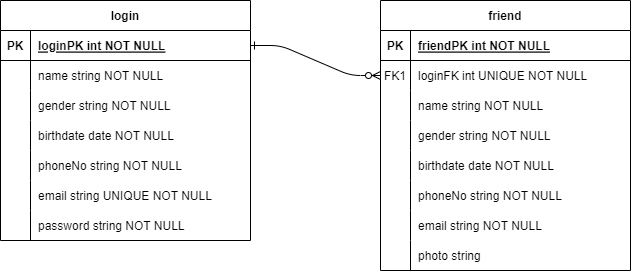

The diagram above was exported from draw.io. Its source (the exported page's mxGraphModel, read from the mxfile embedded in the PNG):
<mxGraphModel dx="989" dy="543" grid="1" gridSize="10" guides="1" tooltips="1" connect="1" arrows="1" fold="1" page="1" pageScale="1" pageWidth="850" pageHeight="1100" math="0" shadow="0" extFonts="Permanent Marker^https://fonts.googleapis.com/css?family=Permanent+Marker">
  <root>
    <mxCell id="0" />
    <mxCell id="1" parent="0" />
    <mxCell id="C-vyLk0tnHw3VtMMgP7b-1" value="" style="edgeStyle=entityRelationEdgeStyle;endArrow=ERzeroToMany;startArrow=ERone;endFill=1;startFill=0;" parent="1" source="C-vyLk0tnHw3VtMMgP7b-24" target="C-vyLk0tnHw3VtMMgP7b-6" edge="1">
      <mxGeometry width="100" height="100" relative="1" as="geometry">
        <mxPoint x="340" y="720" as="sourcePoint" />
        <mxPoint x="440" y="620" as="targetPoint" />
      </mxGeometry>
    </mxCell>
    <mxCell id="C-vyLk0tnHw3VtMMgP7b-2" value="friend" style="shape=table;startSize=30;container=1;collapsible=1;childLayout=tableLayout;fixedRows=1;rowLines=0;fontStyle=1;align=center;resizeLast=1;" parent="1" vertex="1">
      <mxGeometry x="500" y="90" width="250" height="270" as="geometry" />
    </mxCell>
    <mxCell id="C-vyLk0tnHw3VtMMgP7b-3" value="" style="shape=partialRectangle;collapsible=0;dropTarget=0;pointerEvents=0;fillColor=none;points=[[0,0.5],[1,0.5]];portConstraint=eastwest;top=0;left=0;right=0;bottom=1;" parent="C-vyLk0tnHw3VtMMgP7b-2" vertex="1">
      <mxGeometry y="30" width="250" height="30" as="geometry" />
    </mxCell>
    <mxCell id="C-vyLk0tnHw3VtMMgP7b-4" value="PK" style="shape=partialRectangle;overflow=hidden;connectable=0;fillColor=none;top=0;left=0;bottom=0;right=0;fontStyle=1;" parent="C-vyLk0tnHw3VtMMgP7b-3" vertex="1">
      <mxGeometry width="30" height="30" as="geometry">
        <mxRectangle width="30" height="30" as="alternateBounds" />
      </mxGeometry>
    </mxCell>
    <mxCell id="C-vyLk0tnHw3VtMMgP7b-5" value="friendPK int NOT NULL " style="shape=partialRectangle;overflow=hidden;connectable=0;fillColor=none;top=0;left=0;bottom=0;right=0;align=left;spacingLeft=6;fontStyle=5;" parent="C-vyLk0tnHw3VtMMgP7b-3" vertex="1">
      <mxGeometry x="30" width="220" height="30" as="geometry">
        <mxRectangle width="220" height="30" as="alternateBounds" />
      </mxGeometry>
    </mxCell>
    <mxCell id="C-vyLk0tnHw3VtMMgP7b-6" value="" style="shape=partialRectangle;collapsible=0;dropTarget=0;pointerEvents=0;fillColor=none;points=[[0,0.5],[1,0.5]];portConstraint=eastwest;top=0;left=0;right=0;bottom=0;" parent="C-vyLk0tnHw3VtMMgP7b-2" vertex="1">
      <mxGeometry y="60" width="250" height="30" as="geometry" />
    </mxCell>
    <mxCell id="C-vyLk0tnHw3VtMMgP7b-7" value="FK1" style="shape=partialRectangle;overflow=hidden;connectable=0;fillColor=none;top=0;left=0;bottom=0;right=0;" parent="C-vyLk0tnHw3VtMMgP7b-6" vertex="1">
      <mxGeometry width="30" height="30" as="geometry">
        <mxRectangle width="30" height="30" as="alternateBounds" />
      </mxGeometry>
    </mxCell>
    <mxCell id="C-vyLk0tnHw3VtMMgP7b-8" value="loginFK int UNIQUE NOT NULL" style="shape=partialRectangle;overflow=hidden;connectable=0;fillColor=none;top=0;left=0;bottom=0;right=0;align=left;spacingLeft=6;" parent="C-vyLk0tnHw3VtMMgP7b-6" vertex="1">
      <mxGeometry x="30" width="220" height="30" as="geometry">
        <mxRectangle width="220" height="30" as="alternateBounds" />
      </mxGeometry>
    </mxCell>
    <mxCell id="C-vyLk0tnHw3VtMMgP7b-9" value="" style="shape=partialRectangle;collapsible=0;dropTarget=0;pointerEvents=0;fillColor=none;points=[[0,0.5],[1,0.5]];portConstraint=eastwest;top=0;left=0;right=0;bottom=0;" parent="C-vyLk0tnHw3VtMMgP7b-2" vertex="1">
      <mxGeometry y="90" width="250" height="30" as="geometry" />
    </mxCell>
    <mxCell id="C-vyLk0tnHw3VtMMgP7b-10" value="" style="shape=partialRectangle;overflow=hidden;connectable=0;fillColor=none;top=0;left=0;bottom=0;right=0;" parent="C-vyLk0tnHw3VtMMgP7b-9" vertex="1">
      <mxGeometry width="30" height="30" as="geometry">
        <mxRectangle width="30" height="30" as="alternateBounds" />
      </mxGeometry>
    </mxCell>
    <mxCell id="C-vyLk0tnHw3VtMMgP7b-11" value="name string NOT NULL" style="shape=partialRectangle;overflow=hidden;connectable=0;fillColor=none;top=0;left=0;bottom=0;right=0;align=left;spacingLeft=6;" parent="C-vyLk0tnHw3VtMMgP7b-9" vertex="1">
      <mxGeometry x="30" width="220" height="30" as="geometry">
        <mxRectangle width="220" height="30" as="alternateBounds" />
      </mxGeometry>
    </mxCell>
    <mxCell id="cT-lQuX7T4YQ7KoXrJL_-4" style="shape=partialRectangle;collapsible=0;dropTarget=0;pointerEvents=0;fillColor=none;points=[[0,0.5],[1,0.5]];portConstraint=eastwest;top=0;left=0;right=0;bottom=0;" vertex="1" parent="C-vyLk0tnHw3VtMMgP7b-2">
      <mxGeometry y="120" width="250" height="30" as="geometry" />
    </mxCell>
    <mxCell id="cT-lQuX7T4YQ7KoXrJL_-5" style="shape=partialRectangle;overflow=hidden;connectable=0;fillColor=none;top=0;left=0;bottom=0;right=0;" vertex="1" parent="cT-lQuX7T4YQ7KoXrJL_-4">
      <mxGeometry width="30" height="30" as="geometry">
        <mxRectangle width="30" height="30" as="alternateBounds" />
      </mxGeometry>
    </mxCell>
    <mxCell id="cT-lQuX7T4YQ7KoXrJL_-6" value="gender string NOT NULL" style="shape=partialRectangle;overflow=hidden;connectable=0;fillColor=none;top=0;left=0;bottom=0;right=0;align=left;spacingLeft=6;" vertex="1" parent="cT-lQuX7T4YQ7KoXrJL_-4">
      <mxGeometry x="30" width="220" height="30" as="geometry">
        <mxRectangle width="220" height="30" as="alternateBounds" />
      </mxGeometry>
    </mxCell>
    <mxCell id="cT-lQuX7T4YQ7KoXrJL_-7" style="shape=partialRectangle;collapsible=0;dropTarget=0;pointerEvents=0;fillColor=none;points=[[0,0.5],[1,0.5]];portConstraint=eastwest;top=0;left=0;right=0;bottom=0;" vertex="1" parent="C-vyLk0tnHw3VtMMgP7b-2">
      <mxGeometry y="150" width="250" height="30" as="geometry" />
    </mxCell>
    <mxCell id="cT-lQuX7T4YQ7KoXrJL_-8" style="shape=partialRectangle;overflow=hidden;connectable=0;fillColor=none;top=0;left=0;bottom=0;right=0;" vertex="1" parent="cT-lQuX7T4YQ7KoXrJL_-7">
      <mxGeometry width="30" height="30" as="geometry">
        <mxRectangle width="30" height="30" as="alternateBounds" />
      </mxGeometry>
    </mxCell>
    <mxCell id="cT-lQuX7T4YQ7KoXrJL_-9" value="birthdate date NOT NULL" style="shape=partialRectangle;overflow=hidden;connectable=0;fillColor=none;top=0;left=0;bottom=0;right=0;align=left;spacingLeft=6;" vertex="1" parent="cT-lQuX7T4YQ7KoXrJL_-7">
      <mxGeometry x="30" width="220" height="30" as="geometry">
        <mxRectangle width="220" height="30" as="alternateBounds" />
      </mxGeometry>
    </mxCell>
    <mxCell id="cT-lQuX7T4YQ7KoXrJL_-10" style="shape=partialRectangle;collapsible=0;dropTarget=0;pointerEvents=0;fillColor=none;points=[[0,0.5],[1,0.5]];portConstraint=eastwest;top=0;left=0;right=0;bottom=0;" vertex="1" parent="C-vyLk0tnHw3VtMMgP7b-2">
      <mxGeometry y="180" width="250" height="30" as="geometry" />
    </mxCell>
    <mxCell id="cT-lQuX7T4YQ7KoXrJL_-11" style="shape=partialRectangle;overflow=hidden;connectable=0;fillColor=none;top=0;left=0;bottom=0;right=0;" vertex="1" parent="cT-lQuX7T4YQ7KoXrJL_-10">
      <mxGeometry width="30" height="30" as="geometry">
        <mxRectangle width="30" height="30" as="alternateBounds" />
      </mxGeometry>
    </mxCell>
    <mxCell id="cT-lQuX7T4YQ7KoXrJL_-12" value="phoneNo string NOT NULL" style="shape=partialRectangle;overflow=hidden;connectable=0;fillColor=none;top=0;left=0;bottom=0;right=0;align=left;spacingLeft=6;" vertex="1" parent="cT-lQuX7T4YQ7KoXrJL_-10">
      <mxGeometry x="30" width="220" height="30" as="geometry">
        <mxRectangle width="220" height="30" as="alternateBounds" />
      </mxGeometry>
    </mxCell>
    <mxCell id="cT-lQuX7T4YQ7KoXrJL_-13" style="shape=partialRectangle;collapsible=0;dropTarget=0;pointerEvents=0;fillColor=none;points=[[0,0.5],[1,0.5]];portConstraint=eastwest;top=0;left=0;right=0;bottom=0;" vertex="1" parent="C-vyLk0tnHw3VtMMgP7b-2">
      <mxGeometry y="210" width="250" height="30" as="geometry" />
    </mxCell>
    <mxCell id="cT-lQuX7T4YQ7KoXrJL_-14" style="shape=partialRectangle;overflow=hidden;connectable=0;fillColor=none;top=0;left=0;bottom=0;right=0;" vertex="1" parent="cT-lQuX7T4YQ7KoXrJL_-13">
      <mxGeometry width="30" height="30" as="geometry">
        <mxRectangle width="30" height="30" as="alternateBounds" />
      </mxGeometry>
    </mxCell>
    <mxCell id="cT-lQuX7T4YQ7KoXrJL_-15" value="email string NOT NULL" style="shape=partialRectangle;overflow=hidden;connectable=0;fillColor=none;top=0;left=0;bottom=0;right=0;align=left;spacingLeft=6;" vertex="1" parent="cT-lQuX7T4YQ7KoXrJL_-13">
      <mxGeometry x="30" width="220" height="30" as="geometry">
        <mxRectangle width="220" height="30" as="alternateBounds" />
      </mxGeometry>
    </mxCell>
    <mxCell id="cT-lQuX7T4YQ7KoXrJL_-31" style="shape=partialRectangle;collapsible=0;dropTarget=0;pointerEvents=0;fillColor=none;points=[[0,0.5],[1,0.5]];portConstraint=eastwest;top=0;left=0;right=0;bottom=0;" vertex="1" parent="C-vyLk0tnHw3VtMMgP7b-2">
      <mxGeometry y="240" width="250" height="30" as="geometry" />
    </mxCell>
    <mxCell id="cT-lQuX7T4YQ7KoXrJL_-32" style="shape=partialRectangle;overflow=hidden;connectable=0;fillColor=none;top=0;left=0;bottom=0;right=0;" vertex="1" parent="cT-lQuX7T4YQ7KoXrJL_-31">
      <mxGeometry width="30" height="30" as="geometry">
        <mxRectangle width="30" height="30" as="alternateBounds" />
      </mxGeometry>
    </mxCell>
    <mxCell id="cT-lQuX7T4YQ7KoXrJL_-33" value="photo string" style="shape=partialRectangle;overflow=hidden;connectable=0;fillColor=none;top=0;left=0;bottom=0;right=0;align=left;spacingLeft=6;" vertex="1" parent="cT-lQuX7T4YQ7KoXrJL_-31">
      <mxGeometry x="30" width="220" height="30" as="geometry">
        <mxRectangle width="220" height="30" as="alternateBounds" />
      </mxGeometry>
    </mxCell>
    <mxCell id="C-vyLk0tnHw3VtMMgP7b-23" value="login" style="shape=table;startSize=30;container=1;collapsible=1;childLayout=tableLayout;fixedRows=1;rowLines=0;fontStyle=1;align=center;resizeLast=1;" parent="1" vertex="1">
      <mxGeometry x="120" y="90" width="250" height="240" as="geometry">
        <mxRectangle x="120" y="90" width="70" height="30" as="alternateBounds" />
      </mxGeometry>
    </mxCell>
    <mxCell id="C-vyLk0tnHw3VtMMgP7b-24" value="" style="shape=partialRectangle;collapsible=0;dropTarget=0;pointerEvents=0;fillColor=none;points=[[0,0.5],[1,0.5]];portConstraint=eastwest;top=0;left=0;right=0;bottom=1;" parent="C-vyLk0tnHw3VtMMgP7b-23" vertex="1">
      <mxGeometry y="30" width="250" height="30" as="geometry" />
    </mxCell>
    <mxCell id="C-vyLk0tnHw3VtMMgP7b-25" value="PK" style="shape=partialRectangle;overflow=hidden;connectable=0;fillColor=none;top=0;left=0;bottom=0;right=0;fontStyle=1;" parent="C-vyLk0tnHw3VtMMgP7b-24" vertex="1">
      <mxGeometry width="30" height="30" as="geometry">
        <mxRectangle width="30" height="30" as="alternateBounds" />
      </mxGeometry>
    </mxCell>
    <mxCell id="C-vyLk0tnHw3VtMMgP7b-26" value="loginPK int NOT NULL " style="shape=partialRectangle;overflow=hidden;connectable=0;fillColor=none;top=0;left=0;bottom=0;right=0;align=left;spacingLeft=6;fontStyle=5;" parent="C-vyLk0tnHw3VtMMgP7b-24" vertex="1">
      <mxGeometry x="30" width="220" height="30" as="geometry">
        <mxRectangle width="220" height="30" as="alternateBounds" />
      </mxGeometry>
    </mxCell>
    <mxCell id="C-vyLk0tnHw3VtMMgP7b-27" value="" style="shape=partialRectangle;collapsible=0;dropTarget=0;pointerEvents=0;fillColor=none;points=[[0,0.5],[1,0.5]];portConstraint=eastwest;top=0;left=0;right=0;bottom=0;" parent="C-vyLk0tnHw3VtMMgP7b-23" vertex="1">
      <mxGeometry y="60" width="250" height="30" as="geometry" />
    </mxCell>
    <mxCell id="C-vyLk0tnHw3VtMMgP7b-28" value="" style="shape=partialRectangle;overflow=hidden;connectable=0;fillColor=none;top=0;left=0;bottom=0;right=0;" parent="C-vyLk0tnHw3VtMMgP7b-27" vertex="1">
      <mxGeometry width="30" height="30" as="geometry">
        <mxRectangle width="30" height="30" as="alternateBounds" />
      </mxGeometry>
    </mxCell>
    <mxCell id="C-vyLk0tnHw3VtMMgP7b-29" value="name string NOT NULL" style="shape=partialRectangle;overflow=hidden;connectable=0;fillColor=none;top=0;left=0;bottom=0;right=0;align=left;spacingLeft=6;" parent="C-vyLk0tnHw3VtMMgP7b-27" vertex="1">
      <mxGeometry x="30" width="220" height="30" as="geometry">
        <mxRectangle width="220" height="30" as="alternateBounds" />
      </mxGeometry>
    </mxCell>
    <mxCell id="cT-lQuX7T4YQ7KoXrJL_-16" style="shape=partialRectangle;collapsible=0;dropTarget=0;pointerEvents=0;fillColor=none;points=[[0,0.5],[1,0.5]];portConstraint=eastwest;top=0;left=0;right=0;bottom=0;" vertex="1" parent="C-vyLk0tnHw3VtMMgP7b-23">
      <mxGeometry y="90" width="250" height="30" as="geometry" />
    </mxCell>
    <mxCell id="cT-lQuX7T4YQ7KoXrJL_-17" style="shape=partialRectangle;overflow=hidden;connectable=0;fillColor=none;top=0;left=0;bottom=0;right=0;" vertex="1" parent="cT-lQuX7T4YQ7KoXrJL_-16">
      <mxGeometry width="30" height="30" as="geometry">
        <mxRectangle width="30" height="30" as="alternateBounds" />
      </mxGeometry>
    </mxCell>
    <mxCell id="cT-lQuX7T4YQ7KoXrJL_-18" value="gender string NOT NULL" style="shape=partialRectangle;overflow=hidden;connectable=0;fillColor=none;top=0;left=0;bottom=0;right=0;align=left;spacingLeft=6;" vertex="1" parent="cT-lQuX7T4YQ7KoXrJL_-16">
      <mxGeometry x="30" width="220" height="30" as="geometry">
        <mxRectangle width="220" height="30" as="alternateBounds" />
      </mxGeometry>
    </mxCell>
    <mxCell id="cT-lQuX7T4YQ7KoXrJL_-19" style="shape=partialRectangle;collapsible=0;dropTarget=0;pointerEvents=0;fillColor=none;points=[[0,0.5],[1,0.5]];portConstraint=eastwest;top=0;left=0;right=0;bottom=0;" vertex="1" parent="C-vyLk0tnHw3VtMMgP7b-23">
      <mxGeometry y="120" width="250" height="30" as="geometry" />
    </mxCell>
    <mxCell id="cT-lQuX7T4YQ7KoXrJL_-20" style="shape=partialRectangle;overflow=hidden;connectable=0;fillColor=none;top=0;left=0;bottom=0;right=0;" vertex="1" parent="cT-lQuX7T4YQ7KoXrJL_-19">
      <mxGeometry width="30" height="30" as="geometry">
        <mxRectangle width="30" height="30" as="alternateBounds" />
      </mxGeometry>
    </mxCell>
    <mxCell id="cT-lQuX7T4YQ7KoXrJL_-21" value="birthdate date NOT NULL" style="shape=partialRectangle;overflow=hidden;connectable=0;fillColor=none;top=0;left=0;bottom=0;right=0;align=left;spacingLeft=6;" vertex="1" parent="cT-lQuX7T4YQ7KoXrJL_-19">
      <mxGeometry x="30" width="220" height="30" as="geometry">
        <mxRectangle width="220" height="30" as="alternateBounds" />
      </mxGeometry>
    </mxCell>
    <mxCell id="cT-lQuX7T4YQ7KoXrJL_-22" style="shape=partialRectangle;collapsible=0;dropTarget=0;pointerEvents=0;fillColor=none;points=[[0,0.5],[1,0.5]];portConstraint=eastwest;top=0;left=0;right=0;bottom=0;" vertex="1" parent="C-vyLk0tnHw3VtMMgP7b-23">
      <mxGeometry y="150" width="250" height="30" as="geometry" />
    </mxCell>
    <mxCell id="cT-lQuX7T4YQ7KoXrJL_-23" style="shape=partialRectangle;overflow=hidden;connectable=0;fillColor=none;top=0;left=0;bottom=0;right=0;" vertex="1" parent="cT-lQuX7T4YQ7KoXrJL_-22">
      <mxGeometry width="30" height="30" as="geometry">
        <mxRectangle width="30" height="30" as="alternateBounds" />
      </mxGeometry>
    </mxCell>
    <mxCell id="cT-lQuX7T4YQ7KoXrJL_-24" value="phoneNo string NOT NULL" style="shape=partialRectangle;overflow=hidden;connectable=0;fillColor=none;top=0;left=0;bottom=0;right=0;align=left;spacingLeft=6;" vertex="1" parent="cT-lQuX7T4YQ7KoXrJL_-22">
      <mxGeometry x="30" width="220" height="30" as="geometry">
        <mxRectangle width="220" height="30" as="alternateBounds" />
      </mxGeometry>
    </mxCell>
    <mxCell id="cT-lQuX7T4YQ7KoXrJL_-25" style="shape=partialRectangle;collapsible=0;dropTarget=0;pointerEvents=0;fillColor=none;points=[[0,0.5],[1,0.5]];portConstraint=eastwest;top=0;left=0;right=0;bottom=0;" vertex="1" parent="C-vyLk0tnHw3VtMMgP7b-23">
      <mxGeometry y="180" width="250" height="30" as="geometry" />
    </mxCell>
    <mxCell id="cT-lQuX7T4YQ7KoXrJL_-26" style="shape=partialRectangle;overflow=hidden;connectable=0;fillColor=none;top=0;left=0;bottom=0;right=0;" vertex="1" parent="cT-lQuX7T4YQ7KoXrJL_-25">
      <mxGeometry width="30" height="30" as="geometry">
        <mxRectangle width="30" height="30" as="alternateBounds" />
      </mxGeometry>
    </mxCell>
    <mxCell id="cT-lQuX7T4YQ7KoXrJL_-27" value="email string UNIQUE NOT NULL" style="shape=partialRectangle;overflow=hidden;connectable=0;fillColor=none;top=0;left=0;bottom=0;right=0;align=left;spacingLeft=6;" vertex="1" parent="cT-lQuX7T4YQ7KoXrJL_-25">
      <mxGeometry x="30" width="220" height="30" as="geometry">
        <mxRectangle width="220" height="30" as="alternateBounds" />
      </mxGeometry>
    </mxCell>
    <mxCell id="cT-lQuX7T4YQ7KoXrJL_-28" style="shape=partialRectangle;collapsible=0;dropTarget=0;pointerEvents=0;fillColor=none;points=[[0,0.5],[1,0.5]];portConstraint=eastwest;top=0;left=0;right=0;bottom=0;" vertex="1" parent="C-vyLk0tnHw3VtMMgP7b-23">
      <mxGeometry y="210" width="250" height="30" as="geometry" />
    </mxCell>
    <mxCell id="cT-lQuX7T4YQ7KoXrJL_-29" style="shape=partialRectangle;overflow=hidden;connectable=0;fillColor=none;top=0;left=0;bottom=0;right=0;" vertex="1" parent="cT-lQuX7T4YQ7KoXrJL_-28">
      <mxGeometry width="30" height="30" as="geometry">
        <mxRectangle width="30" height="30" as="alternateBounds" />
      </mxGeometry>
    </mxCell>
    <mxCell id="cT-lQuX7T4YQ7KoXrJL_-30" value="password string NOT NULL" style="shape=partialRectangle;overflow=hidden;connectable=0;fillColor=none;top=0;left=0;bottom=0;right=0;align=left;spacingLeft=6;" vertex="1" parent="cT-lQuX7T4YQ7KoXrJL_-28">
      <mxGeometry x="30" width="220" height="30" as="geometry">
        <mxRectangle width="220" height="30" as="alternateBounds" />
      </mxGeometry>
    </mxCell>
  </root>
</mxGraphModel>